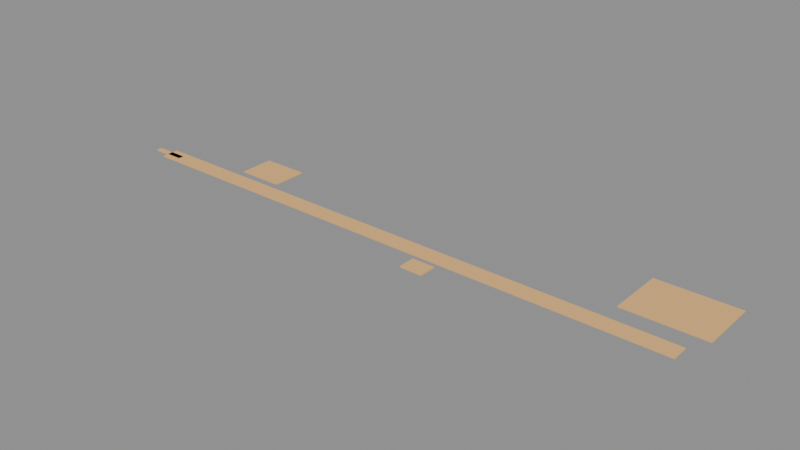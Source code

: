 # Source: LVL_KES_003_ServiceCorridors.blend  (saved by Blender 4.2.66; exported with 4.5.12 LTS)
import bpy
from mathutils import Matrix  # noqa: F401  (used for matrix-valued properties, if any)

bpy.ops.wm.read_factory_settings(use_empty=True)
scene = bpy.context.scene
scene.name = 'LVL_KES_003_ServiceCorridors'

# ---- collections
col_lvl_kes_003_servicecorridors = bpy.data.collections.new('LVL_KES_003_ServiceCorridors'); scene.collection.children.link(col_lvl_kes_003_servicecorridors)
col_lvl_kes_003_servicecorridors_blockout = bpy.data.collections.new('LVL_KES_003_ServiceCorridors_Blockout'); col_lvl_kes_003_servicecorridors.children.link(col_lvl_kes_003_servicecorridors_blockout)
col_lvl_kes_003_servicecorridors_terrain = bpy.data.collections.new('LVL_KES_003_ServiceCorridors_Terrain'); col_lvl_kes_003_servicecorridors.children.link(col_lvl_kes_003_servicecorridors_terrain)
col_lvl_kes_003_servicecorridors_markers = bpy.data.collections.new('LVL_KES_003_ServiceCorridors_Markers'); col_lvl_kes_003_servicecorridors.children.link(col_lvl_kes_003_servicecorridors_markers)
col_lvl_kes_003_servicecorridors_volumes = bpy.data.collections.new('LVL_KES_003_ServiceCorridors_Volumes'); col_lvl_kes_003_servicecorridors.children.link(col_lvl_kes_003_servicecorridors_volumes)
col_lvl_kes_003_servicecorridors_splines = bpy.data.collections.new('LVL_KES_003_ServiceCorridors_Splines'); col_lvl_kes_003_servicecorridors.children.link(col_lvl_kes_003_servicecorridors_splines)
col_lvl_kes_003_servicecorridors_cameras = bpy.data.collections.new('LVL_KES_003_ServiceCorridors_Cameras'); col_lvl_kes_003_servicecorridors.children.link(col_lvl_kes_003_servicecorridors_cameras)
col_lvl_kes_003_servicecorridors_reference = bpy.data.collections.new('LVL_KES_003_ServiceCorridors_Reference'); col_lvl_kes_003_servicecorridors.children.link(col_lvl_kes_003_servicecorridors_reference)

# ---- materials (node trees are filled in below, after node groups)
mat_mi_blockout_kes = bpy.data.materials.new('MI_Blockout_KES')
mat_mi_blockout_kes.diffuse_color = (0.85, 0.5, 0.2, 1.0)

# ---- material node trees

# ---- meshes
me_blk_corridorloop_floor = bpy.data.meshes.new('BLK_CorridorLoop_Floor')
me_blk_corridorloop_floor.from_pydata([(-50.0, -1.5, -0.1), (-50.0, -1.5, 0.1), (-50.0, 1.5, -0.1), (-50.0, 1.5, 0.1), (50.0, -1.5, -0.1), (50.0, -1.5, 0.1), (50.0, 1.5, -0.1), (50.0, 1.5, 0.1)], [], [(0, 1, 3, 2), (2, 3, 7, 6), (6, 7, 5, 4), (4, 5, 1, 0), (2, 6, 4, 0), (7, 3, 1, 5)])
me_blk_corridorloop_floor.materials.append(mat_mi_blockout_kes)
me_blk_corridorloop_floor.update()
me_blk_securitystation_floor = bpy.data.meshes.new('BLK_SecurityStation_Floor')
me_blk_securitystation_floor.from_pydata([(-4.0, -3.0, -0.1), (-4.0, -3.0, 0.1), (-4.0, 3.0, -0.1), (-4.0, 3.0, 0.1), (4.0, -3.0, -0.1), (4.0, -3.0, 0.1), (4.0, 3.0, -0.1), (4.0, 3.0, 0.1)], [], [(0, 1, 3, 2), (2, 3, 7, 6), (6, 7, 5, 4), (4, 5, 1, 0), (2, 6, 4, 0), (7, 3, 1, 5)])
me_blk_securitystation_floor.materials.append(mat_mi_blockout_kes)
me_blk_securitystation_floor.update()
me_blk_medcabinetalcove_floor = bpy.data.meshes.new('BLK_MedCabinetAlcove_Floor')
me_blk_medcabinetalcove_floor.from_pydata([(-2.0, -1.5, -0.1), (-2.0, -1.5, 0.1), (-2.0, 1.5, -0.1), (-2.0, 1.5, 0.1), (2.0, -1.5, -0.1), (2.0, -1.5, 0.1), (2.0, 1.5, -0.1), (2.0, 1.5, 0.1)], [], [(0, 1, 3, 2), (2, 3, 7, 6), (6, 7, 5, 4), (4, 5, 1, 0), (2, 6, 4, 0), (7, 3, 1, 5)])
me_blk_medcabinetalcove_floor.materials.append(mat_mi_blockout_kes)
me_blk_medcabinetalcove_floor.update()
me_blk_partscageb_floor = bpy.data.meshes.new('BLK_PartsCageB_Floor')
me_blk_partscageb_floor.from_pydata([(-7.0, -5.0, -0.1), (-7.0, -5.0, 0.1), (-7.0, 5.0, -0.1), (-7.0, 5.0, 0.1), (7.0, -5.0, -0.1), (7.0, -5.0, 0.1), (7.0, 5.0, -0.1), (7.0, 5.0, 0.1)], [], [(0, 1, 3, 2), (2, 3, 7, 6), (6, 7, 5, 4), (4, 5, 1, 0), (2, 6, 4, 0), (7, 3, 1, 5)])
me_blk_partscageb_floor.materials.append(mat_mi_blockout_kes)
me_blk_partscageb_floor.update()
me_blk_blastdoors_floor = bpy.data.meshes.new('BLK_BlastDoors_Floor')
me_blk_blastdoors_floor.from_pydata([(-3.0, -0.5, -0.1), (-3.0, -0.5, 0.1), (-3.0, 0.5, -0.1), (-3.0, 0.5, 0.1), (3.0, -0.5, -0.1), (3.0, -0.5, 0.1), (3.0, 0.5, -0.1), (3.0, 0.5, 0.1)], [], [(0, 1, 3, 2), (2, 3, 7, 6), (6, 7, 5, 4), (4, 5, 1, 0), (2, 6, 4, 0), (7, 3, 1, 5)])
me_blk_blastdoors_floor.materials.append(mat_mi_blockout_kes)
me_blk_blastdoors_floor.update()
me_vol_room_corridorloop = bpy.data.meshes.new('VOL_Room_CorridorLoop')
me_vol_room_corridorloop.from_pydata([(-50.0, -1.5, -1.75), (-50.0, -1.5, 1.75), (-50.0, 1.5, -1.75), (-50.0, 1.5, 1.75), (50.0, -1.5, -1.75), (50.0, -1.5, 1.75), (50.0, 1.5, -1.75), (50.0, 1.5, 1.75)], [], [(0, 1, 3, 2), (2, 3, 7, 6), (6, 7, 5, 4), (4, 5, 1, 0), (2, 6, 4, 0), (7, 3, 1, 5)])
me_vol_room_corridorloop.update()
me_vol_room_securitystation = bpy.data.meshes.new('VOL_Room_SecurityStation')
me_vol_room_securitystation.from_pydata([(-4.0, -3.0, -1.75), (-4.0, -3.0, 1.75), (-4.0, 3.0, -1.75), (-4.0, 3.0, 1.75), (4.0, -3.0, -1.75), (4.0, -3.0, 1.75), (4.0, 3.0, -1.75), (4.0, 3.0, 1.75)], [], [(0, 1, 3, 2), (2, 3, 7, 6), (6, 7, 5, 4), (4, 5, 1, 0), (2, 6, 4, 0), (7, 3, 1, 5)])
me_vol_room_securitystation.update()
me_vol_room_medcabinetalcove = bpy.data.meshes.new('VOL_Room_MedCabinetAlcove')
me_vol_room_medcabinetalcove.from_pydata([(-2.0, -1.5, -1.75), (-2.0, -1.5, 1.75), (-2.0, 1.5, -1.75), (-2.0, 1.5, 1.75), (2.0, -1.5, -1.75), (2.0, -1.5, 1.75), (2.0, 1.5, -1.75), (2.0, 1.5, 1.75)], [], [(0, 1, 3, 2), (2, 3, 7, 6), (6, 7, 5, 4), (4, 5, 1, 0), (2, 6, 4, 0), (7, 3, 1, 5)])
me_vol_room_medcabinetalcove.update()
me_vol_room_partscageb = bpy.data.meshes.new('VOL_Room_PartsCageB')
me_vol_room_partscageb.from_pydata([(-7.0, -5.0, -2.5), (-7.0, -5.0, 2.5), (-7.0, 5.0, -2.5), (-7.0, 5.0, 2.5), (7.0, -5.0, -2.5), (7.0, -5.0, 2.5), (7.0, 5.0, -2.5), (7.0, 5.0, 2.5)], [], [(0, 1, 3, 2), (2, 3, 7, 6), (6, 7, 5, 4), (4, 5, 1, 0), (2, 6, 4, 0), (7, 3, 1, 5)])
me_vol_room_partscageb.update()
me_vol_room_blastdoors = bpy.data.meshes.new('VOL_Room_BlastDoors')
me_vol_room_blastdoors.from_pydata([(-3.0, -0.5, -1.5), (-3.0, -0.5, 1.5), (-3.0, 0.5, -1.5), (-3.0, 0.5, 1.5), (3.0, -0.5, -1.5), (3.0, -0.5, 1.5), (3.0, 0.5, -1.5), (3.0, 0.5, 1.5)], [], [(0, 1, 3, 2), (2, 3, 7, 6), (6, 7, 5, 4), (4, 5, 1, 0), (2, 6, 4, 0), (7, 3, 1, 5)])
me_vol_room_blastdoors.update()
me_trg_m0_02_scratch = bpy.data.meshes.new('TRG_M0_02_Scratch')
me_trg_m0_02_scratch.from_pydata([(-2.0, -2.0, -1.5), (-2.0, -2.0, 1.5), (-2.0, 2.0, -1.5), (-2.0, 2.0, 1.5), (2.0, -2.0, -1.5), (2.0, -2.0, 1.5), (2.0, 2.0, -1.5), (2.0, 2.0, 1.5)], [], [(0, 1, 3, 2), (2, 3, 7, 6), (6, 7, 5, 4), (4, 5, 1, 0), (2, 6, 4, 0), (7, 3, 1, 5)])
me_trg_m0_02_scratch.update()
me_trg_m0_02_forklift = bpy.data.meshes.new('TRG_M0_02_Forklift')
me_trg_m0_02_forklift.from_pydata([(-2.0, -2.0, -1.5), (-2.0, -2.0, 1.5), (-2.0, 2.0, -1.5), (-2.0, 2.0, 1.5), (2.0, -2.0, -1.5), (2.0, -2.0, 1.5), (2.0, 2.0, -1.5), (2.0, 2.0, 1.5)], [], [(0, 1, 3, 2), (2, 3, 7, 6), (6, 7, 5, 4), (4, 5, 1, 0), (2, 6, 4, 0), (7, 3, 1, 5)])
me_trg_m0_02_forklift.update()
me_ref_bounds = bpy.data.meshes.new('REF_Bounds')
me_ref_bounds.from_pydata([(-60.0, -20.0, -3.0), (-60.0, -20.0, 3.0), (-60.0, 20.0, -3.0), (-60.0, 20.0, 3.0), (60.0, -20.0, -3.0), (60.0, -20.0, 3.0), (60.0, 20.0, -3.0), (60.0, 20.0, 3.0)], [], [(0, 1, 3, 2), (2, 3, 7, 6), (6, 7, 5, 4), (4, 5, 1, 0), (2, 6, 4, 0), (7, 3, 1, 5)])
me_ref_bounds.update()
me_ref_human_1p8m = bpy.data.meshes.new('REF_Human_1p8m')
me_ref_human_1p8m.from_pydata([(0.0, 0.3, -0.9), (0.0, 0.3, 0.9), (0.15, 0.2598, -0.9), (0.15, 0.2598, 0.9), (0.2598, 0.15, -0.9), (0.2598, 0.15, 0.9), (0.3, 0.0, -0.9), (0.3, 0.0, 0.9), (0.2598, -0.15, -0.9), (0.2598, -0.15, 0.9), (0.15, -0.2598, -0.9), (0.15, -0.2598, 0.9), (0.0, -0.3, -0.9), (0.0, -0.3, 0.9), (-0.15, -0.2598, -0.9), (-0.15, -0.2598, 0.9), (-0.2598, -0.15, -0.9), (-0.2598, -0.15, 0.9), (-0.3, 0.0, -0.9), (-0.3, 0.0, 0.9), (-0.2598, 0.15, -0.9), (-0.2598, 0.15, 0.9), (-0.15, 0.2598, -0.9), (-0.15, 0.2598, 0.9)], [], [(0, 1, 3, 2), (2, 3, 5, 4), (4, 5, 7, 6), (6, 7, 9, 8), (8, 9, 11, 10), (10, 11, 13, 12), (12, 13, 15, 14), (14, 15, 17, 16), (16, 17, 19, 18), (18, 19, 21, 20), (3, 1, 23, 21, 19, 17, 15, 13, 11, 9, 7, 5), (20, 21, 23, 22), (22, 23, 1, 0), (0, 2, 4, 6, 8, 10, 12, 14, 16, 18, 20, 22)])
me_ref_human_1p8m.update()

# ---- objects
ob_lvl_kes_003_servicecorridors = bpy.data.objects.new('LVL_KES_003_ServiceCorridors', None)
ob_blk_corridorloop_floor = bpy.data.objects.new('BLK_CorridorLoop_Floor', me_blk_corridorloop_floor)
ob_blk_securitystation_floor = bpy.data.objects.new('BLK_SecurityStation_Floor', me_blk_securitystation_floor)
ob_blk_medcabinetalcove_floor = bpy.data.objects.new('BLK_MedCabinetAlcove_Floor', me_blk_medcabinetalcove_floor)
ob_blk_partscageb_floor = bpy.data.objects.new('BLK_PartsCageB_Floor', me_blk_partscageb_floor)
ob_blk_blastdoors_floor = bpy.data.objects.new('BLK_BlastDoors_Floor', me_blk_blastdoors_floor)
ob_door_corridorloop_securitystation = bpy.data.objects.new('DOOR_CorridorLoop_SecurityStation', None)
ob_door_corridorloop_medcabinetalcove = bpy.data.objects.new('DOOR_CorridorLoop_MedCabinetAlcove', None)
ob_door_corridorloop_partscageb = bpy.data.objects.new('DOOR_CorridorLoop_PartsCageB', None)
ob_ps_m0_02 = bpy.data.objects.new('PS_M0_02', None)
ob_sp_danamarsh = bpy.data.objects.new('SP_DanaMarsh', None)
ob_vol_room_corridorloop = bpy.data.objects.new('VOL_Room_CorridorLoop', me_vol_room_corridorloop)
ob_vol_room_securitystation = bpy.data.objects.new('VOL_Room_SecurityStation', me_vol_room_securitystation)
ob_vol_room_medcabinetalcove = bpy.data.objects.new('VOL_Room_MedCabinetAlcove', me_vol_room_medcabinetalcove)
ob_vol_room_partscageb = bpy.data.objects.new('VOL_Room_PartsCageB', me_vol_room_partscageb)
ob_vol_room_blastdoors = bpy.data.objects.new('VOL_Room_BlastDoors', me_vol_room_blastdoors)
ob_trg_m0_02_scratch = bpy.data.objects.new('TRG_M0_02_Scratch', me_trg_m0_02_scratch)
ob_trg_m0_02_forklift = bpy.data.objects.new('TRG_M0_02_Forklift', me_trg_m0_02_forklift)
ob_ref_bounds = bpy.data.objects.new('REF_Bounds', me_ref_bounds)
ob_ref_human_1p8m = bpy.data.objects.new('REF_Human_1p8m', me_ref_human_1p8m)

# ---- transforms, parenting, visibility, modifiers, constraints
ob_lvl_kes_003_servicecorridors.location = (0.0, 0.0, 0.0)
ob_lvl_kes_003_servicecorridors.empty_display_type = 'CUBE'
ob_lvl_kes_003_servicecorridors.empty_display_size = 2.0
ob_blk_corridorloop_floor.location = (0.0, 0.0, -0.1)
ob_blk_securitystation_floor.location = (-30.0, 6.0, -0.1)
ob_blk_medcabinetalcove_floor.location = (10.0, -4.0, -0.1)
ob_blk_partscageb_floor.location = (45.0, 10.0, -0.1)
ob_blk_blastdoors_floor.location = (-50.0, 0.0, -0.1)
ob_door_corridorloop_securitystation.location = (-15.0, 3.0, 0.0)
ob_door_corridorloop_securitystation.empty_display_type = 'CUBE'
ob_door_corridorloop_securitystation.empty_display_size = 1.2
ob_door_corridorloop_medcabinetalcove.location = (5.0, -2.0, 0.0)
ob_door_corridorloop_medcabinetalcove.empty_display_type = 'CUBE'
ob_door_corridorloop_medcabinetalcove.empty_display_size = 1.2
ob_door_corridorloop_partscageb.location = (22.5, 5.0, 0.0)
ob_door_corridorloop_partscageb.empty_display_type = 'CUBE'
ob_door_corridorloop_partscageb.empty_display_size = 1.2
ob_ps_m0_02.location = (0.0, 0.0, 0.1)
ob_ps_m0_02.empty_display_type = 'ARROWS'
ob_sp_danamarsh.location = (-27.0, 9.0, 0.0)
ob_sp_danamarsh.empty_display_type = 'SPHERE'
ob_sp_danamarsh.empty_display_size = 2.0
ob_vol_room_corridorloop.location = (0.0, 0.0, 1.75)
ob_vol_room_corridorloop.hide_render = True
ob_vol_room_corridorloop.display_type = 'WIRE'
ob_vol_room_securitystation.location = (-30.0, 6.0, 1.75)
ob_vol_room_securitystation.hide_render = True
ob_vol_room_securitystation.display_type = 'WIRE'
ob_vol_room_medcabinetalcove.location = (10.0, -4.0, 1.75)
ob_vol_room_medcabinetalcove.hide_render = True
ob_vol_room_medcabinetalcove.display_type = 'WIRE'
ob_vol_room_partscageb.location = (45.0, 10.0, 2.5)
ob_vol_room_partscageb.hide_render = True
ob_vol_room_partscageb.display_type = 'WIRE'
ob_vol_room_blastdoors.location = (-50.0, 0.0, 1.5)
ob_vol_room_blastdoors.hide_render = True
ob_vol_room_blastdoors.display_type = 'WIRE'
ob_trg_m0_02_scratch.location = (10.0, -4.0, 1.5)
ob_trg_m0_02_scratch.hide_render = True
ob_trg_m0_02_scratch.display_type = 'WIRE'
ob_trg_m0_02_forklift.location = (45.0, 10.0, 1.5)
ob_trg_m0_02_forklift.hide_render = True
ob_trg_m0_02_forklift.display_type = 'WIRE'
ob_ref_bounds.location = (0.0, 0.0, 3.0)
ob_ref_bounds.hide_render = True
ob_ref_bounds.display_type = 'WIRE'
ob_ref_human_1p8m.location = (1.5, 0.0, 0.9)
ob_ref_human_1p8m.hide_render = True
ob_ref_human_1p8m.display_type = 'WIRE'

# ---- collection membership
scene.collection.objects.link(ob_lvl_kes_003_servicecorridors)
col_lvl_kes_003_servicecorridors_blockout.objects.link(ob_blk_corridorloop_floor)
col_lvl_kes_003_servicecorridors_blockout.objects.link(ob_blk_securitystation_floor)
col_lvl_kes_003_servicecorridors_blockout.objects.link(ob_blk_medcabinetalcove_floor)
col_lvl_kes_003_servicecorridors_blockout.objects.link(ob_blk_partscageb_floor)
col_lvl_kes_003_servicecorridors_blockout.objects.link(ob_blk_blastdoors_floor)
col_lvl_kes_003_servicecorridors_markers.objects.link(ob_door_corridorloop_securitystation)
col_lvl_kes_003_servicecorridors_markers.objects.link(ob_door_corridorloop_medcabinetalcove)
col_lvl_kes_003_servicecorridors_markers.objects.link(ob_door_corridorloop_partscageb)
col_lvl_kes_003_servicecorridors_markers.objects.link(ob_ps_m0_02)
col_lvl_kes_003_servicecorridors_markers.objects.link(ob_sp_danamarsh)
col_lvl_kes_003_servicecorridors_volumes.objects.link(ob_vol_room_corridorloop)
col_lvl_kes_003_servicecorridors_volumes.objects.link(ob_vol_room_securitystation)
col_lvl_kes_003_servicecorridors_volumes.objects.link(ob_vol_room_medcabinetalcove)
col_lvl_kes_003_servicecorridors_volumes.objects.link(ob_vol_room_partscageb)
col_lvl_kes_003_servicecorridors_volumes.objects.link(ob_vol_room_blastdoors)
col_lvl_kes_003_servicecorridors_volumes.objects.link(ob_trg_m0_02_scratch)
col_lvl_kes_003_servicecorridors_volumes.objects.link(ob_trg_m0_02_forklift)
col_lvl_kes_003_servicecorridors_reference.objects.link(ob_ref_bounds)
col_lvl_kes_003_servicecorridors_reference.objects.link(ob_ref_human_1p8m)

# ---- scene / render settings (as saved in the file)
scene.frame_start = 1; scene.frame_end = 250; scene.frame_set(1)
scene.render.engine = 'BLENDER_EEVEE_NEXT'
bpy.context.view_layer.update()

# ---- added for rendering (the .blend has no active camera and no usable light): camera, sun + grey world if the file has none
cam_auto = bpy.data.cameras.new('AutoCamera')
cam_auto.lens = 50.0
cam_auto.sensor_width = 36.0
cam_auto.clip_end = 1737.14
ob_auto_camera = bpy.data.objects.new('AutoCamera', cam_auto)
scene.collection.objects.link(ob_auto_camera)
ob_auto_camera.location = (98.483, -114.03, 79.0864)
ob_auto_camera.rotation_euler = (1.09748, -7.21219e-08, 0.694738)
scene.camera = ob_auto_camera
light_auto_sun = bpy.data.lights.new('AutoSun', 'SUN')
light_auto_sun.energy = 3.0
light_auto_sun.angle = 0.0523599
ob_auto_sun = bpy.data.objects.new('AutoSun', light_auto_sun)
scene.collection.objects.link(ob_auto_sun)
ob_auto_sun.rotation_euler = (0.872665, 0.174533, 0.523599)
if scene.world is None:
    world_auto = bpy.data.worlds.new('AutoWorld')
    world_auto.color = (0.3, 0.3, 0.3)
    scene.world = world_auto
bpy.context.view_layer.update()

